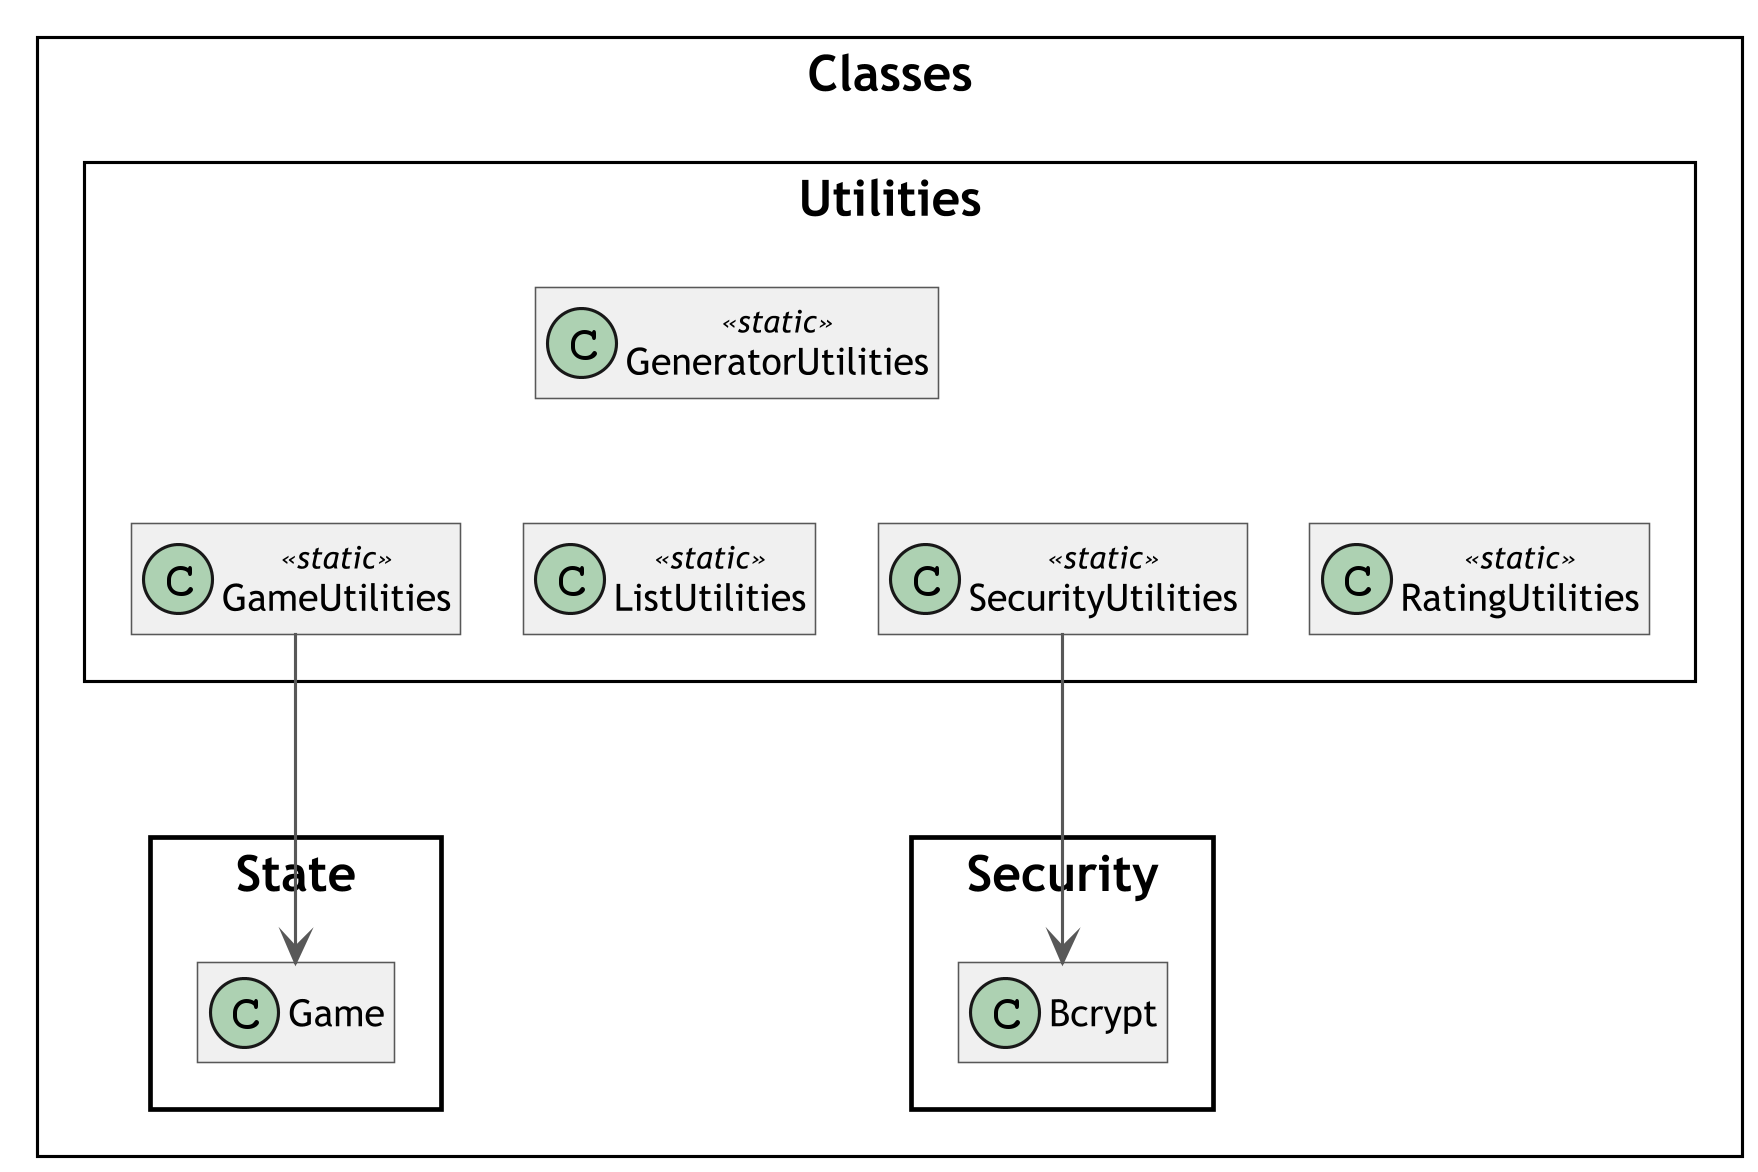

The diagram above was rendered by PlantUML. Its source (embedded in the PNG):
@startuml Utilities
skinparam classAttributeIconSize 0
skinparam classFontSize 16
skinparam classFontName Trebuchet MS
skinparam classBackgroundColor #F0F0F0
skinparam classBorderColor #585858
skinparam classArrowColor #585858
skinparam wrapWidth 400
skinparam RoundCorner 0
skinparam DefaultFontName Trebuchet MS
skinparam DefaultFontSize 16
skinparam ClassFontSize 16
skinparam TitleFontSize 20
skinparam ClassAttributeFontSize 12
skinparam ClassStereotypeFontSize 10
skinparam ArrowFontSize 10
skinparam Dpi 300
skinparam svgAntiAlias true
skinparam Linetype ortho
skinparam Nodesep 50
skinparam ranksep 75
skinparam groupInheritance 2
skinparam packageStyle Rectangle
!pragma layout elk

left to right direction

package Classes <<Rectangle>> {
    package Utilities <<Rectangle>> {
        class GameUtilities <<static>>
        class GeneratorUtilities <<static>>
        class ListUtilities <<static>>
        class RatingUtilities <<static>>
        class SecurityUtilities <<static>>
    }
}

GameUtilities --> Classes.State.Game
SecurityUtilities --> Classes.Security.Bcrypt

hide members
@enduml